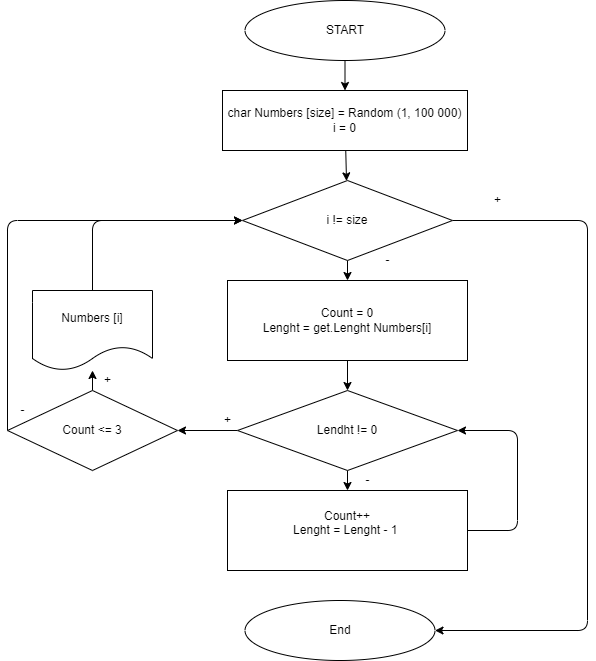

The diagram above was exported from draw.io. Its source (the exported page's mxGraphModel, read from the mxfile embedded in the PNG):
<mxGraphModel dx="1118" dy="466" grid="1" gridSize="10" guides="1" tooltips="1" connect="1" arrows="1" fold="1" page="1" pageScale="1" pageWidth="827" pageHeight="1169" math="0" shadow="0">
  <root>
    <mxCell id="0" />
    <mxCell id="1" parent="0" />
    <mxCell id="6" value="" style="edgeStyle=none;html=1;" edge="1" parent="1" source="2" target="5">
      <mxGeometry relative="1" as="geometry" />
    </mxCell>
    <mxCell id="2" value="START" style="ellipse;whiteSpace=wrap;html=1;" vertex="1" parent="1">
      <mxGeometry x="257.5" y="40" width="200" height="60" as="geometry" />
    </mxCell>
    <mxCell id="8" value="" style="edgeStyle=none;html=1;" edge="1" parent="1" source="5" target="7">
      <mxGeometry relative="1" as="geometry" />
    </mxCell>
    <mxCell id="5" value="char Numbers [size] = Random (1, 100 000)&lt;br&gt;i = 0" style="whiteSpace=wrap;html=1;" vertex="1" parent="1">
      <mxGeometry x="235" y="130" width="245" height="60" as="geometry" />
    </mxCell>
    <mxCell id="10" value="" style="edgeStyle=none;html=1;" edge="1" parent="1" source="7" target="9">
      <mxGeometry relative="1" as="geometry" />
    </mxCell>
    <mxCell id="33" value="" style="edgeStyle=none;html=1;" edge="1" parent="1" source="7" target="32">
      <mxGeometry relative="1" as="geometry">
        <Array as="points">
          <mxPoint x="600" y="260" />
          <mxPoint x="600" y="670" />
        </Array>
      </mxGeometry>
    </mxCell>
    <mxCell id="7" value="i != size" style="rhombus;whiteSpace=wrap;html=1;" vertex="1" parent="1">
      <mxGeometry x="255" y="220" width="210" height="80" as="geometry" />
    </mxCell>
    <mxCell id="12" value="" style="edgeStyle=none;html=1;" edge="1" parent="1" source="9" target="11">
      <mxGeometry relative="1" as="geometry" />
    </mxCell>
    <mxCell id="9" value="Count = 0&lt;br&gt;Lenght = get.Lenght Numbers[i]" style="whiteSpace=wrap;html=1;" vertex="1" parent="1">
      <mxGeometry x="240" y="320" width="240" height="80" as="geometry" />
    </mxCell>
    <mxCell id="14" value="" style="edgeStyle=none;html=1;" edge="1" parent="1" source="11" target="13">
      <mxGeometry relative="1" as="geometry" />
    </mxCell>
    <mxCell id="22" value="" style="edgeStyle=none;html=1;" edge="1" parent="1" source="11" target="21">
      <mxGeometry relative="1" as="geometry" />
    </mxCell>
    <mxCell id="11" value="Lendht != 0" style="rhombus;whiteSpace=wrap;html=1;" vertex="1" parent="1">
      <mxGeometry x="250" y="430" width="220" height="80" as="geometry" />
    </mxCell>
    <mxCell id="19" style="edgeStyle=none;html=1;exitX=1;exitY=0.5;exitDx=0;exitDy=0;entryX=1;entryY=0.5;entryDx=0;entryDy=0;" edge="1" parent="1" source="13" target="11">
      <mxGeometry relative="1" as="geometry">
        <Array as="points">
          <mxPoint x="530" y="570" />
          <mxPoint x="530" y="470" />
        </Array>
      </mxGeometry>
    </mxCell>
    <mxCell id="13" value="Count++&lt;br&gt;Lenght = Lenght&amp;nbsp;- 1&amp;nbsp;&lt;br&gt;&amp;nbsp;" style="whiteSpace=wrap;html=1;" vertex="1" parent="1">
      <mxGeometry x="240" y="530" width="240" height="80" as="geometry" />
    </mxCell>
    <mxCell id="27" value="" style="edgeStyle=none;html=1;" edge="1" parent="1" source="21" target="26">
      <mxGeometry relative="1" as="geometry" />
    </mxCell>
    <mxCell id="30" style="edgeStyle=none;html=1;exitX=0;exitY=0.5;exitDx=0;exitDy=0;entryX=0;entryY=0.5;entryDx=0;entryDy=0;" edge="1" parent="1" source="21" target="7">
      <mxGeometry relative="1" as="geometry">
        <Array as="points">
          <mxPoint x="20" y="260" />
        </Array>
      </mxGeometry>
    </mxCell>
    <mxCell id="21" value="Count &amp;lt;= 3" style="rhombus;whiteSpace=wrap;html=1;" vertex="1" parent="1">
      <mxGeometry x="20" y="430" width="170" height="80" as="geometry" />
    </mxCell>
    <mxCell id="28" style="edgeStyle=none;html=1;entryX=0;entryY=0.5;entryDx=0;entryDy=0;" edge="1" parent="1" source="26" target="7">
      <mxGeometry relative="1" as="geometry">
        <Array as="points">
          <mxPoint x="105" y="260" />
        </Array>
      </mxGeometry>
    </mxCell>
    <mxCell id="26" value="Numbers [i]" style="shape=document;whiteSpace=wrap;html=1;boundedLbl=1;" vertex="1" parent="1">
      <mxGeometry x="45" y="330" width="120" height="80" as="geometry" />
    </mxCell>
    <mxCell id="32" value="End" style="ellipse;whiteSpace=wrap;html=1;" vertex="1" parent="1">
      <mxGeometry x="257.5" y="640" width="190" height="60" as="geometry" />
    </mxCell>
    <mxCell id="34" value="+" style="text;html=1;align=center;verticalAlign=middle;resizable=0;points=[];autosize=1;strokeColor=none;fillColor=none;" vertex="1" parent="1">
      <mxGeometry x="500" y="230" width="20" height="20" as="geometry" />
    </mxCell>
    <mxCell id="35" value="-" style="text;html=1;align=center;verticalAlign=middle;resizable=0;points=[];autosize=1;strokeColor=none;fillColor=none;" vertex="1" parent="1">
      <mxGeometry x="390" y="290" width="20" height="20" as="geometry" />
    </mxCell>
    <mxCell id="36" value="-" style="text;html=1;align=center;verticalAlign=middle;resizable=0;points=[];autosize=1;strokeColor=none;fillColor=none;" vertex="1" parent="1">
      <mxGeometry x="370" y="510" width="20" height="20" as="geometry" />
    </mxCell>
    <mxCell id="37" value="-" style="text;html=1;align=center;verticalAlign=middle;resizable=0;points=[];autosize=1;strokeColor=none;fillColor=none;" vertex="1" parent="1">
      <mxGeometry x="25" y="440" width="20" height="20" as="geometry" />
    </mxCell>
    <mxCell id="38" value="+" style="text;html=1;align=center;verticalAlign=middle;resizable=0;points=[];autosize=1;strokeColor=none;fillColor=none;" vertex="1" parent="1">
      <mxGeometry x="230" y="450" width="20" height="20" as="geometry" />
    </mxCell>
    <mxCell id="39" value="+" style="text;html=1;align=center;verticalAlign=middle;resizable=0;points=[];autosize=1;strokeColor=none;fillColor=none;" vertex="1" parent="1">
      <mxGeometry x="110" y="410" width="20" height="20" as="geometry" />
    </mxCell>
  </root>
</mxGraphModel>